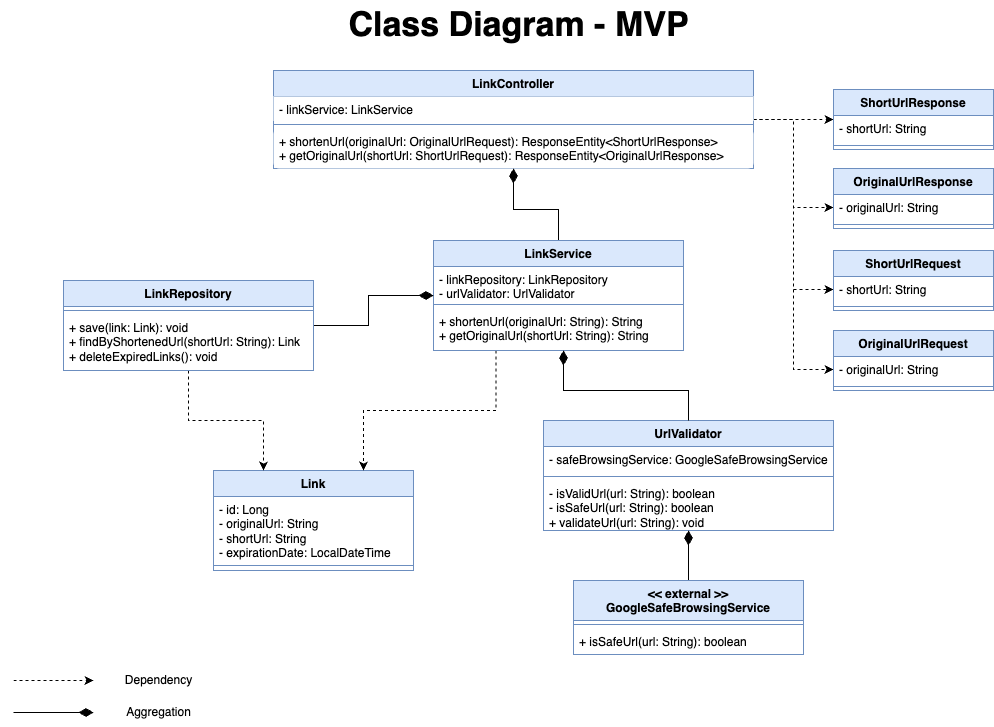

The diagram above was exported from draw.io. Its source (the exported page's mxGraphModel, read from the mxfile embedded in the PNG):
<mxGraphModel dx="976" dy="606" grid="1" gridSize="10" guides="1" tooltips="1" connect="1" arrows="1" fold="1" page="1" pageScale="1" pageWidth="1169" pageHeight="827" math="0" shadow="0">
  <root>
    <mxCell id="WIyWlLk6GJQsqaUBKTNV-0" />
    <mxCell id="WIyWlLk6GJQsqaUBKTNV-1" parent="WIyWlLk6GJQsqaUBKTNV-0" />
    <mxCell id="UntqWZLXUudTwBI2XUAF-1" value="Link" style="swimlane;fontStyle=1;align=center;verticalAlign=top;childLayout=stackLayout;horizontal=1;startSize=26;horizontalStack=0;resizeParent=1;resizeParentMax=0;resizeLast=0;collapsible=1;marginBottom=0;whiteSpace=wrap;html=1;fillColor=#dae8fc;strokeColor=#6c8ebf;shadow=0;" parent="WIyWlLk6GJQsqaUBKTNV-1" vertex="1">
      <mxGeometry x="280" y="490" width="200" height="100" as="geometry" />
    </mxCell>
    <mxCell id="UntqWZLXUudTwBI2XUAF-2" value="- id: Long&lt;div&gt;- originalUrl: String&lt;/div&gt;&lt;div&gt;- shortUrl: String&lt;/div&gt;&lt;div&gt;- expirationDate: LocalDateTime&lt;/div&gt;" style="text;strokeColor=none;fillColor=none;align=left;verticalAlign=top;spacingLeft=4;spacingRight=4;overflow=hidden;rotatable=0;points=[[0,0.5],[1,0.5]];portConstraint=eastwest;whiteSpace=wrap;html=1;shadow=0;" parent="UntqWZLXUudTwBI2XUAF-1" vertex="1">
      <mxGeometry y="26" width="200" height="64" as="geometry" />
    </mxCell>
    <mxCell id="UntqWZLXUudTwBI2XUAF-3" value="" style="line;strokeWidth=1;fillColor=none;align=left;verticalAlign=middle;spacingTop=-1;spacingLeft=3;spacingRight=3;rotatable=0;labelPosition=right;points=[];portConstraint=eastwest;strokeColor=inherit;shadow=0;" parent="UntqWZLXUudTwBI2XUAF-1" vertex="1">
      <mxGeometry y="90" width="200" height="10" as="geometry" />
    </mxCell>
    <mxCell id="UntqWZLXUudTwBI2XUAF-62" style="edgeStyle=orthogonalEdgeStyle;rounded=0;orthogonalLoop=1;jettySize=auto;html=1;dashed=1;shadow=0;" parent="WIyWlLk6GJQsqaUBKTNV-1" source="UntqWZLXUudTwBI2XUAF-14" target="UntqWZLXUudTwBI2XUAF-32" edge="1">
      <mxGeometry relative="1" as="geometry" />
    </mxCell>
    <mxCell id="-5kF7dgzszTQX6bojRgC-10" style="edgeStyle=orthogonalEdgeStyle;rounded=0;hachureGap=4;orthogonalLoop=1;jettySize=auto;html=1;exitX=1;exitY=0.5;exitDx=0;exitDy=0;entryX=0;entryY=0.5;entryDx=0;entryDy=0;fontFamily=Architects Daughter;fontSource=https%3A%2F%2Ffonts.googleapis.com%2Fcss%3Ffamily%3DArchitects%2BDaughter;dashed=1;" parent="WIyWlLk6GJQsqaUBKTNV-1" source="UntqWZLXUudTwBI2XUAF-14" target="-5kF7dgzszTQX6bojRgC-7" edge="1">
      <mxGeometry relative="1" as="geometry" />
    </mxCell>
    <mxCell id="-5kF7dgzszTQX6bojRgC-11" style="edgeStyle=orthogonalEdgeStyle;rounded=0;hachureGap=4;orthogonalLoop=1;jettySize=auto;html=1;exitX=1;exitY=0.5;exitDx=0;exitDy=0;entryX=0;entryY=0.5;entryDx=0;entryDy=0;fontFamily=Architects Daughter;fontSource=https%3A%2F%2Ffonts.googleapis.com%2Fcss%3Ffamily%3DArchitects%2BDaughter;dashed=1;" parent="WIyWlLk6GJQsqaUBKTNV-1" source="UntqWZLXUudTwBI2XUAF-14" target="UntqWZLXUudTwBI2XUAF-37" edge="1">
      <mxGeometry relative="1" as="geometry" />
    </mxCell>
    <mxCell id="-5kF7dgzszTQX6bojRgC-12" style="edgeStyle=orthogonalEdgeStyle;rounded=0;hachureGap=4;orthogonalLoop=1;jettySize=auto;html=1;exitX=1;exitY=0.5;exitDx=0;exitDy=0;entryX=0;entryY=0.5;entryDx=0;entryDy=0;fontFamily=Architects Daughter;fontSource=https%3A%2F%2Ffonts.googleapis.com%2Fcss%3Ffamily%3DArchitects%2BDaughter;dashed=1;" parent="WIyWlLk6GJQsqaUBKTNV-1" source="UntqWZLXUudTwBI2XUAF-14" target="-5kF7dgzszTQX6bojRgC-1" edge="1">
      <mxGeometry relative="1" as="geometry" />
    </mxCell>
    <mxCell id="UntqWZLXUudTwBI2XUAF-14" value="LinkController" style="swimlane;fontStyle=1;align=center;verticalAlign=top;childLayout=stackLayout;horizontal=1;startSize=26;horizontalStack=0;resizeParent=1;resizeParentMax=0;resizeLast=0;collapsible=1;marginBottom=0;whiteSpace=wrap;html=1;fillColor=#dae8fc;strokeColor=#6c8ebf;rounded=0;swimlaneLine=1;glass=0;shadow=0;labelBackgroundColor=none;" parent="WIyWlLk6GJQsqaUBKTNV-1" vertex="1">
      <mxGeometry x="340" y="90" width="480" height="98" as="geometry" />
    </mxCell>
    <mxCell id="UntqWZLXUudTwBI2XUAF-15" value="- linkService: LinkService" style="text;align=left;verticalAlign=top;spacingLeft=4;spacingRight=4;overflow=hidden;rotatable=0;points=[[0,0.5],[1,0.5]];portConstraint=eastwest;whiteSpace=wrap;html=1;fillColor=default;shadow=0;" parent="UntqWZLXUudTwBI2XUAF-14" vertex="1">
      <mxGeometry y="26" width="480" height="24" as="geometry" />
    </mxCell>
    <mxCell id="UntqWZLXUudTwBI2XUAF-16" value="" style="line;strokeWidth=1;fillColor=default;align=left;verticalAlign=middle;spacingTop=-1;spacingLeft=3;spacingRight=3;rotatable=0;labelPosition=right;points=[];portConstraint=eastwest;strokeColor=inherit;shadow=0;" parent="UntqWZLXUudTwBI2XUAF-14" vertex="1">
      <mxGeometry y="50" width="480" height="8" as="geometry" />
    </mxCell>
    <mxCell id="UntqWZLXUudTwBI2XUAF-17" value="&lt;div&gt;+ shortenUrl(originalUrl: OriginalUrlRequest): ResponseEntity&amp;lt;ShortUrlResponse&amp;gt;&lt;/div&gt;&lt;div&gt;+ getOriginalUrl(shortUrl: ShortUrlRequest): ResponseEntity&amp;lt;OriginalUrlResponse&amp;gt;&lt;/div&gt;" style="text;align=left;verticalAlign=top;spacingLeft=4;spacingRight=4;overflow=hidden;rotatable=0;points=[[0,0.5],[1,0.5]];portConstraint=eastwest;whiteSpace=wrap;html=1;fillColor=default;rounded=1;shadow=0;" parent="UntqWZLXUudTwBI2XUAF-14" vertex="1">
      <mxGeometry y="58" width="480" height="40" as="geometry" />
    </mxCell>
    <mxCell id="UntqWZLXUudTwBI2XUAF-49" style="edgeStyle=orthogonalEdgeStyle;rounded=0;orthogonalLoop=1;jettySize=auto;html=1;entryX=0.5;entryY=1;entryDx=0;entryDy=0;endArrow=diamondThin;endFill=1;endSize=12;shadow=0;" parent="WIyWlLk6GJQsqaUBKTNV-1" source="UntqWZLXUudTwBI2XUAF-20" target="UntqWZLXUudTwBI2XUAF-14" edge="1">
      <mxGeometry relative="1" as="geometry" />
    </mxCell>
    <mxCell id="-5kF7dgzszTQX6bojRgC-13" style="edgeStyle=orthogonalEdgeStyle;rounded=0;hachureGap=4;orthogonalLoop=1;jettySize=auto;html=1;exitX=0.25;exitY=1;exitDx=0;exitDy=0;entryX=0.75;entryY=0;entryDx=0;entryDy=0;fontFamily=Architects Daughter;fontSource=https%3A%2F%2Ffonts.googleapis.com%2Fcss%3Ffamily%3DArchitects%2BDaughter;dashed=1;" parent="WIyWlLk6GJQsqaUBKTNV-1" source="UntqWZLXUudTwBI2XUAF-20" target="UntqWZLXUudTwBI2XUAF-1" edge="1">
      <mxGeometry relative="1" as="geometry" />
    </mxCell>
    <mxCell id="UntqWZLXUudTwBI2XUAF-20" value="LinkService" style="swimlane;fontStyle=1;align=center;verticalAlign=top;childLayout=stackLayout;horizontal=1;startSize=26;horizontalStack=0;resizeParent=1;resizeParentMax=0;resizeLast=0;collapsible=1;marginBottom=0;whiteSpace=wrap;html=1;fillColor=#dae8fc;strokeColor=#6c8ebf;rounded=0;shadow=0;" parent="WIyWlLk6GJQsqaUBKTNV-1" vertex="1">
      <mxGeometry x="500" y="260" width="250" height="110" as="geometry" />
    </mxCell>
    <mxCell id="UntqWZLXUudTwBI2XUAF-21" value="- linkRepository: LinkRepository&lt;div&gt;- urlValidator: UrlValidator&lt;/div&gt;" style="text;strokeColor=none;fillColor=none;align=left;verticalAlign=top;spacingLeft=4;spacingRight=4;overflow=hidden;rotatable=0;points=[[0,0.5],[1,0.5]];portConstraint=eastwest;whiteSpace=wrap;html=1;shadow=0;" parent="UntqWZLXUudTwBI2XUAF-20" vertex="1">
      <mxGeometry y="26" width="250" height="34" as="geometry" />
    </mxCell>
    <mxCell id="UntqWZLXUudTwBI2XUAF-22" value="" style="line;strokeWidth=1;fillColor=none;align=left;verticalAlign=middle;spacingTop=-1;spacingLeft=3;spacingRight=3;rotatable=0;labelPosition=right;points=[];portConstraint=eastwest;strokeColor=inherit;shadow=0;" parent="UntqWZLXUudTwBI2XUAF-20" vertex="1">
      <mxGeometry y="60" width="250" height="8" as="geometry" />
    </mxCell>
    <mxCell id="UntqWZLXUudTwBI2XUAF-23" value="+ shortenUrl(originalUrl: String): String&lt;div&gt;+ getOriginalUrl(shortUrl: String): String&lt;/div&gt;" style="text;strokeColor=none;fillColor=none;align=left;verticalAlign=top;spacingLeft=4;spacingRight=4;overflow=hidden;rotatable=0;points=[[0,0.5],[1,0.5]];portConstraint=eastwest;whiteSpace=wrap;html=1;shadow=0;" parent="UntqWZLXUudTwBI2XUAF-20" vertex="1">
      <mxGeometry y="68" width="250" height="42" as="geometry" />
    </mxCell>
    <mxCell id="UntqWZLXUudTwBI2XUAF-47" style="edgeStyle=orthogonalEdgeStyle;rounded=0;orthogonalLoop=1;jettySize=auto;html=1;entryX=0.25;entryY=0;entryDx=0;entryDy=0;dashed=1;shadow=0;" parent="WIyWlLk6GJQsqaUBKTNV-1" source="UntqWZLXUudTwBI2XUAF-24" target="UntqWZLXUudTwBI2XUAF-1" edge="1">
      <mxGeometry relative="1" as="geometry" />
    </mxCell>
    <mxCell id="UntqWZLXUudTwBI2XUAF-60" style="edgeStyle=orthogonalEdgeStyle;rounded=0;orthogonalLoop=1;jettySize=auto;html=1;endArrow=diamondThin;endFill=1;endSize=12;shadow=0;" parent="WIyWlLk6GJQsqaUBKTNV-1" source="UntqWZLXUudTwBI2XUAF-24" target="UntqWZLXUudTwBI2XUAF-20" edge="1">
      <mxGeometry relative="1" as="geometry" />
    </mxCell>
    <mxCell id="UntqWZLXUudTwBI2XUAF-24" value="LinkRepository" style="swimlane;fontStyle=1;align=center;verticalAlign=top;childLayout=stackLayout;horizontal=1;startSize=26;horizontalStack=0;resizeParent=1;resizeParentMax=0;resizeLast=0;collapsible=1;marginBottom=0;whiteSpace=wrap;html=1;fillColor=#dae8fc;strokeColor=#6c8ebf;shadow=0;" parent="WIyWlLk6GJQsqaUBKTNV-1" vertex="1">
      <mxGeometry x="130" y="300" width="250" height="90" as="geometry" />
    </mxCell>
    <mxCell id="UntqWZLXUudTwBI2XUAF-26" value="" style="line;strokeWidth=1;fillColor=none;align=left;verticalAlign=middle;spacingTop=-1;spacingLeft=3;spacingRight=3;rotatable=0;labelPosition=right;points=[];portConstraint=eastwest;strokeColor=inherit;shadow=0;" parent="UntqWZLXUudTwBI2XUAF-24" vertex="1">
      <mxGeometry y="26" width="250" height="8" as="geometry" />
    </mxCell>
    <mxCell id="UntqWZLXUudTwBI2XUAF-27" value="+ save(link: Link): void&lt;div&gt;+ findByShortenedUrl(shortUrl: String): Link&lt;/div&gt;&lt;div&gt;+ deleteExpiredLinks(): void&lt;/div&gt;" style="text;strokeColor=none;fillColor=none;align=left;verticalAlign=top;spacingLeft=4;spacingRight=4;overflow=hidden;rotatable=0;points=[[0,0.5],[1,0.5]];portConstraint=eastwest;whiteSpace=wrap;html=1;shadow=0;" parent="UntqWZLXUudTwBI2XUAF-24" vertex="1">
      <mxGeometry y="34" width="250" height="56" as="geometry" />
    </mxCell>
    <mxCell id="UntqWZLXUudTwBI2XUAF-28" value="UrlValidator" style="swimlane;fontStyle=1;align=center;verticalAlign=top;childLayout=stackLayout;horizontal=1;startSize=26;horizontalStack=0;resizeParent=1;resizeParentMax=0;resizeLast=0;collapsible=1;marginBottom=0;whiteSpace=wrap;html=1;fillColor=#dae8fc;strokeColor=#6c8ebf;shadow=0;" parent="WIyWlLk6GJQsqaUBKTNV-1" vertex="1">
      <mxGeometry x="610" y="440" width="290" height="110" as="geometry" />
    </mxCell>
    <mxCell id="UntqWZLXUudTwBI2XUAF-29" value="- safeBrowsingService: GoogleSafeBrowsingService" style="text;strokeColor=none;fillColor=none;align=left;verticalAlign=top;spacingLeft=4;spacingRight=4;overflow=hidden;rotatable=0;points=[[0,0.5],[1,0.5]];portConstraint=eastwest;whiteSpace=wrap;html=1;shadow=0;" parent="UntqWZLXUudTwBI2XUAF-28" vertex="1">
      <mxGeometry y="26" width="290" height="26" as="geometry" />
    </mxCell>
    <mxCell id="UntqWZLXUudTwBI2XUAF-30" value="" style="line;strokeWidth=1;fillColor=none;align=left;verticalAlign=middle;spacingTop=-1;spacingLeft=3;spacingRight=3;rotatable=0;labelPosition=right;points=[];portConstraint=eastwest;strokeColor=inherit;shadow=0;" parent="UntqWZLXUudTwBI2XUAF-28" vertex="1">
      <mxGeometry y="52" width="290" height="8" as="geometry" />
    </mxCell>
    <mxCell id="UntqWZLXUudTwBI2XUAF-31" value="- isValidUrl(url: String): boolean&lt;div&gt;- isSafeUrl(url: String): boolean&lt;/div&gt;&lt;div&gt;+ validateUrl(url: String): void&lt;/div&gt;" style="text;strokeColor=none;fillColor=none;align=left;verticalAlign=top;spacingLeft=4;spacingRight=4;overflow=hidden;rotatable=0;points=[[0,0.5],[1,0.5]];portConstraint=eastwest;whiteSpace=wrap;html=1;shadow=0;" parent="UntqWZLXUudTwBI2XUAF-28" vertex="1">
      <mxGeometry y="60" width="290" height="50" as="geometry" />
    </mxCell>
    <mxCell id="UntqWZLXUudTwBI2XUAF-32" value="ShortUrlResponse" style="swimlane;fontStyle=1;align=center;verticalAlign=top;childLayout=stackLayout;horizontal=1;startSize=26;horizontalStack=0;resizeParent=1;resizeParentMax=0;resizeLast=0;collapsible=1;marginBottom=0;whiteSpace=wrap;html=1;fillColor=#dae8fc;strokeColor=#6c8ebf;shadow=0;" parent="WIyWlLk6GJQsqaUBKTNV-1" vertex="1">
      <mxGeometry x="900" y="109" width="160" height="60" as="geometry" />
    </mxCell>
    <mxCell id="UntqWZLXUudTwBI2XUAF-33" value="- shortUrl: String" style="text;strokeColor=none;fillColor=none;align=left;verticalAlign=top;spacingLeft=4;spacingRight=4;overflow=hidden;rotatable=0;points=[[0,0.5],[1,0.5]];portConstraint=eastwest;whiteSpace=wrap;html=1;shadow=0;" parent="UntqWZLXUudTwBI2XUAF-32" vertex="1">
      <mxGeometry y="26" width="160" height="26" as="geometry" />
    </mxCell>
    <mxCell id="UntqWZLXUudTwBI2XUAF-34" value="" style="line;strokeWidth=1;fillColor=none;align=left;verticalAlign=middle;spacingTop=-1;spacingLeft=3;spacingRight=3;rotatable=0;labelPosition=right;points=[];portConstraint=eastwest;strokeColor=inherit;shadow=0;" parent="UntqWZLXUudTwBI2XUAF-32" vertex="1">
      <mxGeometry y="52" width="160" height="8" as="geometry" />
    </mxCell>
    <mxCell id="UntqWZLXUudTwBI2XUAF-36" value="OriginalUrlResponse" style="swimlane;fontStyle=1;align=center;verticalAlign=top;childLayout=stackLayout;horizontal=1;startSize=26;horizontalStack=0;resizeParent=1;resizeParentMax=0;resizeLast=0;collapsible=1;marginBottom=0;whiteSpace=wrap;html=1;fillColor=#dae8fc;strokeColor=#6c8ebf;shadow=0;" parent="WIyWlLk6GJQsqaUBKTNV-1" vertex="1">
      <mxGeometry x="900" y="188" width="160" height="60" as="geometry" />
    </mxCell>
    <mxCell id="UntqWZLXUudTwBI2XUAF-37" value="- originalUrl: String" style="text;strokeColor=none;fillColor=none;align=left;verticalAlign=top;spacingLeft=4;spacingRight=4;overflow=hidden;rotatable=0;points=[[0,0.5],[1,0.5]];portConstraint=eastwest;whiteSpace=wrap;html=1;shadow=0;" parent="UntqWZLXUudTwBI2XUAF-36" vertex="1">
      <mxGeometry y="26" width="160" height="26" as="geometry" />
    </mxCell>
    <mxCell id="UntqWZLXUudTwBI2XUAF-38" value="" style="line;strokeWidth=1;fillColor=none;align=left;verticalAlign=middle;spacingTop=-1;spacingLeft=3;spacingRight=3;rotatable=0;labelPosition=right;points=[];portConstraint=eastwest;strokeColor=inherit;shadow=0;" parent="UntqWZLXUudTwBI2XUAF-36" vertex="1">
      <mxGeometry y="52" width="160" height="8" as="geometry" />
    </mxCell>
    <mxCell id="UntqWZLXUudTwBI2XUAF-58" style="edgeStyle=orthogonalEdgeStyle;rounded=0;orthogonalLoop=1;jettySize=auto;html=1;exitX=0.5;exitY=0;exitDx=0;exitDy=0;endArrow=diamondThin;endFill=1;endSize=12;shadow=0;" parent="WIyWlLk6GJQsqaUBKTNV-1" source="UntqWZLXUudTwBI2XUAF-40" target="UntqWZLXUudTwBI2XUAF-28" edge="1">
      <mxGeometry relative="1" as="geometry" />
    </mxCell>
    <mxCell id="UntqWZLXUudTwBI2XUAF-40" value="&lt;div&gt;&amp;lt;&amp;lt; external &amp;gt;&amp;gt;&lt;/div&gt;GoogleSafeBrowsingService" style="swimlane;fontStyle=1;align=center;verticalAlign=top;childLayout=stackLayout;horizontal=1;startSize=40;horizontalStack=0;resizeParent=1;resizeParentMax=0;resizeLast=0;collapsible=1;marginBottom=0;whiteSpace=wrap;html=1;fillColor=#dae8fc;strokeColor=#6c8ebf;shadow=0;" parent="WIyWlLk6GJQsqaUBKTNV-1" vertex="1">
      <mxGeometry x="640" y="600" width="230" height="74" as="geometry" />
    </mxCell>
    <mxCell id="UntqWZLXUudTwBI2XUAF-42" value="" style="line;strokeWidth=1;fillColor=none;align=left;verticalAlign=middle;spacingTop=-1;spacingLeft=3;spacingRight=3;rotatable=0;labelPosition=right;points=[];portConstraint=eastwest;strokeColor=inherit;shadow=0;" parent="UntqWZLXUudTwBI2XUAF-40" vertex="1">
      <mxGeometry y="40" width="230" height="8" as="geometry" />
    </mxCell>
    <mxCell id="UntqWZLXUudTwBI2XUAF-43" value="+ isSafeUrl(url: String): boolean" style="text;strokeColor=none;fillColor=none;align=left;verticalAlign=top;spacingLeft=4;spacingRight=4;overflow=hidden;rotatable=0;points=[[0,0.5],[1,0.5]];portConstraint=eastwest;whiteSpace=wrap;html=1;shadow=0;" parent="UntqWZLXUudTwBI2XUAF-40" vertex="1">
      <mxGeometry y="48" width="230" height="26" as="geometry" />
    </mxCell>
    <mxCell id="UntqWZLXUudTwBI2XUAF-56" style="edgeStyle=orthogonalEdgeStyle;rounded=0;orthogonalLoop=1;jettySize=auto;html=1;exitX=0.5;exitY=0;exitDx=0;exitDy=0;entryX=0.52;entryY=1;entryDx=0;entryDy=0;entryPerimeter=0;endSize=12;endArrow=diamondThin;endFill=1;shadow=0;" parent="WIyWlLk6GJQsqaUBKTNV-1" source="UntqWZLXUudTwBI2XUAF-28" target="UntqWZLXUudTwBI2XUAF-23" edge="1">
      <mxGeometry relative="1" as="geometry" />
    </mxCell>
    <mxCell id="UntqWZLXUudTwBI2XUAF-61" value="&lt;font style=&quot;font-size: 34px;&quot;&gt;&lt;b&gt;Class Diagram - MVP&lt;/b&gt;&lt;/font&gt;" style="text;html=1;align=center;verticalAlign=middle;resizable=0;points=[];autosize=1;strokeColor=none;fillColor=none;shadow=0;" parent="WIyWlLk6GJQsqaUBKTNV-1" vertex="1">
      <mxGeometry x="405" y="20" width="360" height="50" as="geometry" />
    </mxCell>
    <mxCell id="UntqWZLXUudTwBI2XUAF-65" value="" style="endArrow=classic;html=1;rounded=0;dashed=1;shadow=0;" parent="WIyWlLk6GJQsqaUBKTNV-1" edge="1">
      <mxGeometry width="50" height="50" relative="1" as="geometry">
        <mxPoint x="80" y="700" as="sourcePoint" />
        <mxPoint x="160" y="700" as="targetPoint" />
      </mxGeometry>
    </mxCell>
    <mxCell id="UntqWZLXUudTwBI2XUAF-66" value="Dependency" style="text;html=1;align=center;verticalAlign=middle;resizable=0;points=[];autosize=1;strokeColor=none;fillColor=none;shadow=0;" parent="WIyWlLk6GJQsqaUBKTNV-1" vertex="1">
      <mxGeometry x="180" y="685" width="90" height="30" as="geometry" />
    </mxCell>
    <mxCell id="UntqWZLXUudTwBI2XUAF-67" value="" style="endArrow=diamondThin;html=1;rounded=0;endFill=1;endSize=12;shadow=0;" parent="WIyWlLk6GJQsqaUBKTNV-1" edge="1">
      <mxGeometry width="50" height="50" relative="1" as="geometry">
        <mxPoint x="80" y="732" as="sourcePoint" />
        <mxPoint x="160" y="732" as="targetPoint" />
      </mxGeometry>
    </mxCell>
    <mxCell id="UntqWZLXUudTwBI2XUAF-68" value="Aggregation" style="text;html=1;align=center;verticalAlign=middle;resizable=0;points=[];autosize=1;strokeColor=none;fillColor=none;shadow=0;" parent="WIyWlLk6GJQsqaUBKTNV-1" vertex="1">
      <mxGeometry x="180" y="717" width="90" height="30" as="geometry" />
    </mxCell>
    <mxCell id="-5kF7dgzszTQX6bojRgC-0" value="ShortUrlRequest&lt;span style=&quot;color: rgba(0, 0, 0, 0); font-family: monospace; font-size: 0px; font-weight: 400; text-align: start; text-wrap: nowrap;&quot;&gt;%3CmxGraphModel%3E%3Croot%3E%3CmxCell%20id%3D%220%22%2F%3E%3CmxCell%20id%3D%221%22%20parent%3D%220%22%2F%3E%3CmxCell%20id%3D%222%22%20value%3D%22ShortUrlResponse%22%20style%3D%22swimlane%3BfontStyle%3D1%3Balign%3Dcenter%3BverticalAlign%3Dtop%3BchildLayout%3DstackLayout%3Bhorizontal%3D1%3BstartSize%3D26%3BhorizontalStack%3D0%3BresizeParent%3D1%3BresizeParentMax%3D0%3BresizeLast%3D0%3Bcollapsible%3D1%3BmarginBottom%3D0%3BwhiteSpace%3Dwrap%3Bhtml%3D1%3BfillColor%3D%23dae8fc%3BstrokeColor%3D%236c8ebf%3Bshadow%3D0%3B%22%20vertex%3D%221%22%20parent%3D%221%22%3E%3CmxGeometry%20x%3D%22900%22%20y%3D%22109%22%20width%3D%22160%22%20height%3D%2260%22%20as%3D%22geometry%22%2F%3E%3C%2FmxCell%3E%3CmxCell%20id%3D%223%22%20value%3D%22-%20shortUrl%3A%20String%22%20style%3D%22text%3BstrokeColor%3Dnone%3BfillColor%3Dnone%3Balign%3Dleft%3BverticalAlign%3Dtop%3BspacingLeft%3D4%3BspacingRight%3D4%3Boverflow%3Dhidden%3Brotatable%3D0%3Bpoints%3D%5B%5B0%2C0.5%5D%2C%5B1%2C0.5%5D%5D%3BportConstraint%3Deastwest%3BwhiteSpace%3Dwrap%3Bhtml%3D1%3Bshadow%3D0%3B%22%20vertex%3D%221%22%20parent%3D%222%22%3E%3CmxGeometry%20y%3D%2226%22%20width%3D%22160%22%20height%3D%2226%22%20as%3D%22geometry%22%2F%3E%3C%2FmxCell%3E%3CmxCell%20id%3D%224%22%20value%3D%22%22%20style%3D%22line%3BstrokeWidth%3D1%3BfillColor%3Dnone%3Balign%3Dleft%3BverticalAlign%3Dmiddle%3BspacingTop%3D-1%3BspacingLeft%3D3%3BspacingRight%3D3%3Brotatable%3D0%3BlabelPosition%3Dright%3Bpoints%3D%5B%5D%3BportConstraint%3Deastwest%3BstrokeColor%3Dinherit%3Bshadow%3D0%3B%22%20vertex%3D%221%22%20parent%3D%222%22%3E%3CmxGeometry%20y%3D%2252%22%20width%3D%22160%22%20height%3D%228%22%20as%3D%22geometry%22%2F%3E%3C%2FmxCell%3E%3C%2Froot%3E%3C%2FmxGraphModel%3E&lt;/span&gt;" style="swimlane;fontStyle=1;align=center;verticalAlign=top;childLayout=stackLayout;horizontal=1;startSize=26;horizontalStack=0;resizeParent=1;resizeParentMax=0;resizeLast=0;collapsible=1;marginBottom=0;whiteSpace=wrap;html=1;fillColor=#dae8fc;strokeColor=#6c8ebf;shadow=0;" parent="WIyWlLk6GJQsqaUBKTNV-1" vertex="1">
      <mxGeometry x="900" y="270" width="160" height="60" as="geometry" />
    </mxCell>
    <mxCell id="-5kF7dgzszTQX6bojRgC-1" value="- shortUrl: String" style="text;strokeColor=none;fillColor=none;align=left;verticalAlign=top;spacingLeft=4;spacingRight=4;overflow=hidden;rotatable=0;points=[[0,0.5],[1,0.5]];portConstraint=eastwest;whiteSpace=wrap;html=1;shadow=0;" parent="-5kF7dgzszTQX6bojRgC-0" vertex="1">
      <mxGeometry y="26" width="160" height="26" as="geometry" />
    </mxCell>
    <mxCell id="-5kF7dgzszTQX6bojRgC-2" value="" style="line;strokeWidth=1;fillColor=none;align=left;verticalAlign=middle;spacingTop=-1;spacingLeft=3;spacingRight=3;rotatable=0;labelPosition=right;points=[];portConstraint=eastwest;strokeColor=inherit;shadow=0;" parent="-5kF7dgzszTQX6bojRgC-0" vertex="1">
      <mxGeometry y="52" width="160" height="8" as="geometry" />
    </mxCell>
    <mxCell id="-5kF7dgzszTQX6bojRgC-6" value="OriginalUrlRequest" style="swimlane;fontStyle=1;align=center;verticalAlign=top;childLayout=stackLayout;horizontal=1;startSize=26;horizontalStack=0;resizeParent=1;resizeParentMax=0;resizeLast=0;collapsible=1;marginBottom=0;whiteSpace=wrap;html=1;fillColor=#dae8fc;strokeColor=#6c8ebf;shadow=0;" parent="WIyWlLk6GJQsqaUBKTNV-1" vertex="1">
      <mxGeometry x="900" y="350" width="160" height="60" as="geometry" />
    </mxCell>
    <mxCell id="-5kF7dgzszTQX6bojRgC-7" value="- originalUrl: String" style="text;strokeColor=none;fillColor=none;align=left;verticalAlign=top;spacingLeft=4;spacingRight=4;overflow=hidden;rotatable=0;points=[[0,0.5],[1,0.5]];portConstraint=eastwest;whiteSpace=wrap;html=1;shadow=0;" parent="-5kF7dgzszTQX6bojRgC-6" vertex="1">
      <mxGeometry y="26" width="160" height="26" as="geometry" />
    </mxCell>
    <mxCell id="-5kF7dgzszTQX6bojRgC-8" value="" style="line;strokeWidth=1;fillColor=none;align=left;verticalAlign=middle;spacingTop=-1;spacingLeft=3;spacingRight=3;rotatable=0;labelPosition=right;points=[];portConstraint=eastwest;strokeColor=inherit;shadow=0;" parent="-5kF7dgzszTQX6bojRgC-6" vertex="1">
      <mxGeometry y="52" width="160" height="8" as="geometry" />
    </mxCell>
  </root>
</mxGraphModel>